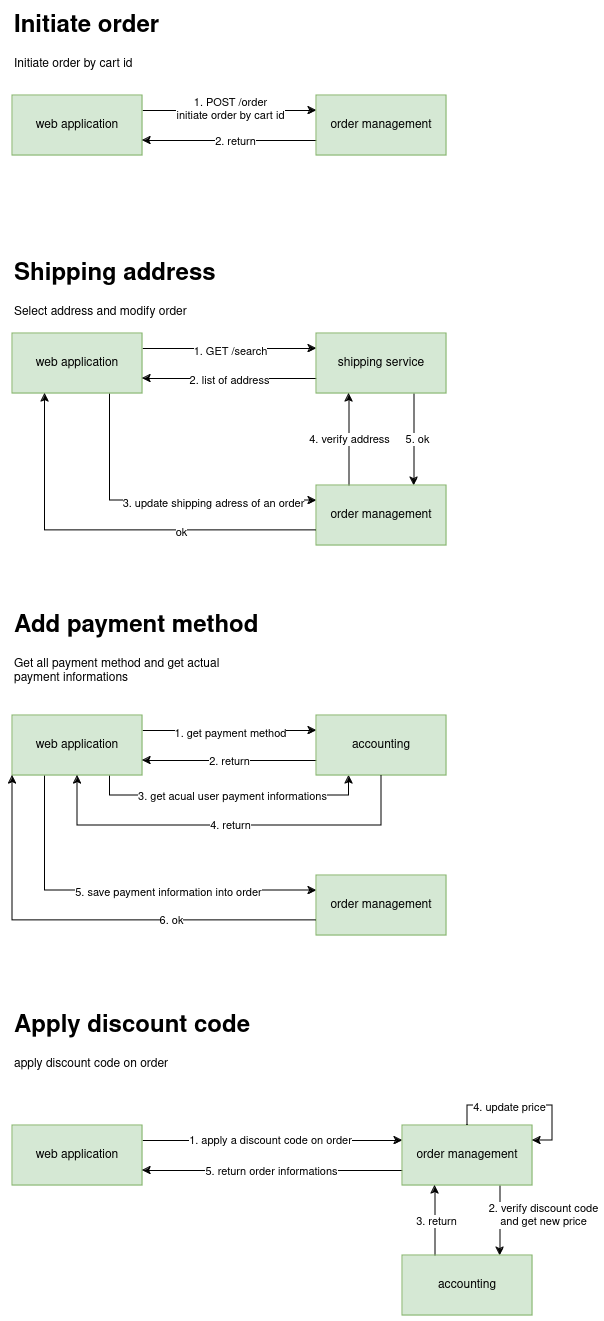

The diagram above was exported from draw.io. Its source (the exported page's mxGraphModel, read from the mxfile embedded in the PNG):
<mxGraphModel dx="1434" dy="696" grid="1" gridSize="10" guides="1" tooltips="1" connect="1" arrows="1" fold="1" page="1" pageScale="1" pageWidth="827" pageHeight="1169" math="0" shadow="0">
  <root>
    <mxCell id="0" />
    <mxCell id="1" parent="0" />
    <mxCell id="144fUxhqExXPJ9dB0RyW-5" style="edgeStyle=orthogonalEdgeStyle;rounded=0;orthogonalLoop=1;jettySize=auto;html=1;exitX=1;exitY=0.25;exitDx=0;exitDy=0;entryX=0;entryY=0.25;entryDx=0;entryDy=0;" edge="1" parent="1" source="144fUxhqExXPJ9dB0RyW-1" target="144fUxhqExXPJ9dB0RyW-3">
      <mxGeometry relative="1" as="geometry" />
    </mxCell>
    <mxCell id="144fUxhqExXPJ9dB0RyW-6" value="&lt;div&gt;1. POST /order&lt;/div&gt;&lt;div&gt;initiate order by cart id&lt;br&gt;&lt;/div&gt;" style="edgeLabel;html=1;align=center;verticalAlign=middle;resizable=0;points=[];" vertex="1" connectable="0" parent="144fUxhqExXPJ9dB0RyW-5">
      <mxGeometry y="2" relative="1" as="geometry">
        <mxPoint as="offset" />
      </mxGeometry>
    </mxCell>
    <mxCell id="144fUxhqExXPJ9dB0RyW-1" value="web application" style="rounded=0;whiteSpace=wrap;html=1;fillColor=#d5e8d4;strokeColor=#82b366;" vertex="1" parent="1">
      <mxGeometry x="110" y="210" width="130" height="60" as="geometry" />
    </mxCell>
    <mxCell id="144fUxhqExXPJ9dB0RyW-7" style="edgeStyle=orthogonalEdgeStyle;rounded=0;orthogonalLoop=1;jettySize=auto;html=1;exitX=0;exitY=0.75;exitDx=0;exitDy=0;entryX=1;entryY=0.75;entryDx=0;entryDy=0;" edge="1" parent="1" source="144fUxhqExXPJ9dB0RyW-3" target="144fUxhqExXPJ9dB0RyW-1">
      <mxGeometry relative="1" as="geometry" />
    </mxCell>
    <mxCell id="144fUxhqExXPJ9dB0RyW-8" value="2. return" style="edgeLabel;html=1;align=center;verticalAlign=middle;resizable=0;points=[];" vertex="1" connectable="0" parent="144fUxhqExXPJ9dB0RyW-7">
      <mxGeometry x="-0.0621" relative="1" as="geometry">
        <mxPoint as="offset" />
      </mxGeometry>
    </mxCell>
    <mxCell id="144fUxhqExXPJ9dB0RyW-3" value="order management" style="rounded=0;whiteSpace=wrap;html=1;fillColor=#d5e8d4;strokeColor=#82b366;" vertex="1" parent="1">
      <mxGeometry x="414" y="210" width="130" height="60" as="geometry" />
    </mxCell>
    <mxCell id="144fUxhqExXPJ9dB0RyW-11" style="edgeStyle=orthogonalEdgeStyle;rounded=0;orthogonalLoop=1;jettySize=auto;html=1;exitX=1;exitY=0.25;exitDx=0;exitDy=0;entryX=0;entryY=0.25;entryDx=0;entryDy=0;" edge="1" parent="1" source="144fUxhqExXPJ9dB0RyW-9" target="144fUxhqExXPJ9dB0RyW-10">
      <mxGeometry relative="1" as="geometry" />
    </mxCell>
    <mxCell id="144fUxhqExXPJ9dB0RyW-12" value="Text" style="edgeLabel;html=1;align=center;verticalAlign=middle;resizable=0;points=[];" vertex="1" connectable="0" parent="144fUxhqExXPJ9dB0RyW-11">
      <mxGeometry y="-1" relative="1" as="geometry">
        <mxPoint as="offset" />
      </mxGeometry>
    </mxCell>
    <mxCell id="144fUxhqExXPJ9dB0RyW-15" value="1. GET /search " style="edgeLabel;html=1;align=center;verticalAlign=middle;resizable=0;points=[];" vertex="1" connectable="0" parent="144fUxhqExXPJ9dB0RyW-11">
      <mxGeometry y="-2" relative="1" as="geometry">
        <mxPoint as="offset" />
      </mxGeometry>
    </mxCell>
    <mxCell id="144fUxhqExXPJ9dB0RyW-22" style="edgeStyle=orthogonalEdgeStyle;rounded=0;orthogonalLoop=1;jettySize=auto;html=1;exitX=0.75;exitY=1;exitDx=0;exitDy=0;entryX=0;entryY=0.25;entryDx=0;entryDy=0;" edge="1" parent="1" source="144fUxhqExXPJ9dB0RyW-9" target="144fUxhqExXPJ9dB0RyW-18">
      <mxGeometry relative="1" as="geometry" />
    </mxCell>
    <mxCell id="144fUxhqExXPJ9dB0RyW-23" value="3. update shipping adress of an order" style="edgeLabel;html=1;align=center;verticalAlign=middle;resizable=0;points=[];" vertex="1" connectable="0" parent="144fUxhqExXPJ9dB0RyW-22">
      <mxGeometry x="0.3365" y="-2" relative="1" as="geometry">
        <mxPoint x="1" as="offset" />
      </mxGeometry>
    </mxCell>
    <mxCell id="144fUxhqExXPJ9dB0RyW-9" value="web application" style="rounded=0;whiteSpace=wrap;html=1;fillColor=#d5e8d4;strokeColor=#82b366;" vertex="1" parent="1">
      <mxGeometry x="110" y="448" width="130" height="60" as="geometry" />
    </mxCell>
    <mxCell id="144fUxhqExXPJ9dB0RyW-16" style="edgeStyle=orthogonalEdgeStyle;rounded=0;orthogonalLoop=1;jettySize=auto;html=1;exitX=0;exitY=0.75;exitDx=0;exitDy=0;entryX=1;entryY=0.75;entryDx=0;entryDy=0;" edge="1" parent="1" source="144fUxhqExXPJ9dB0RyW-10" target="144fUxhqExXPJ9dB0RyW-9">
      <mxGeometry relative="1" as="geometry" />
    </mxCell>
    <mxCell id="144fUxhqExXPJ9dB0RyW-17" value="2. list of address" style="edgeLabel;html=1;align=center;verticalAlign=middle;resizable=0;points=[];" vertex="1" connectable="0" parent="144fUxhqExXPJ9dB0RyW-16">
      <mxGeometry x="0.0115" y="1" relative="1" as="geometry">
        <mxPoint as="offset" />
      </mxGeometry>
    </mxCell>
    <mxCell id="144fUxhqExXPJ9dB0RyW-26" style="edgeStyle=orthogonalEdgeStyle;rounded=0;orthogonalLoop=1;jettySize=auto;html=1;exitX=0.75;exitY=1;exitDx=0;exitDy=0;entryX=0.75;entryY=0;entryDx=0;entryDy=0;" edge="1" parent="1" source="144fUxhqExXPJ9dB0RyW-10" target="144fUxhqExXPJ9dB0RyW-18">
      <mxGeometry relative="1" as="geometry" />
    </mxCell>
    <mxCell id="144fUxhqExXPJ9dB0RyW-27" value="5. ok" style="edgeLabel;html=1;align=center;verticalAlign=middle;resizable=0;points=[];" vertex="1" connectable="0" parent="144fUxhqExXPJ9dB0RyW-26">
      <mxGeometry x="-0.0217" y="3" relative="1" as="geometry">
        <mxPoint as="offset" />
      </mxGeometry>
    </mxCell>
    <mxCell id="144fUxhqExXPJ9dB0RyW-10" value="shipping service" style="rounded=0;whiteSpace=wrap;html=1;fillColor=#d5e8d4;strokeColor=#82b366;" vertex="1" parent="1">
      <mxGeometry x="414" y="448" width="130" height="60" as="geometry" />
    </mxCell>
    <mxCell id="144fUxhqExXPJ9dB0RyW-13" value="&lt;h1 style=&quot;margin-top: 0px;&quot;&gt;Initiate order&lt;br&gt;&lt;/h1&gt;&lt;p&gt;Initiate order by cart id&lt;br&gt;&lt;/p&gt;" style="text;html=1;whiteSpace=wrap;overflow=hidden;rounded=0;" vertex="1" parent="1">
      <mxGeometry x="110" y="120" width="180" height="80" as="geometry" />
    </mxCell>
    <mxCell id="144fUxhqExXPJ9dB0RyW-14" value="&lt;h1 style=&quot;margin-top: 0px;&quot;&gt;Shipping address&lt;br&gt;&lt;/h1&gt;Select address and modify order" style="text;html=1;whiteSpace=wrap;overflow=hidden;rounded=0;" vertex="1" parent="1">
      <mxGeometry x="110" y="368" width="220" height="80" as="geometry" />
    </mxCell>
    <mxCell id="144fUxhqExXPJ9dB0RyW-24" style="edgeStyle=orthogonalEdgeStyle;rounded=0;orthogonalLoop=1;jettySize=auto;html=1;exitX=0.25;exitY=0;exitDx=0;exitDy=0;entryX=0.25;entryY=1;entryDx=0;entryDy=0;" edge="1" parent="1" source="144fUxhqExXPJ9dB0RyW-18" target="144fUxhqExXPJ9dB0RyW-10">
      <mxGeometry relative="1" as="geometry" />
    </mxCell>
    <mxCell id="144fUxhqExXPJ9dB0RyW-25" value="4. verify address" style="edgeLabel;html=1;align=center;verticalAlign=middle;resizable=0;points=[];" vertex="1" connectable="0" parent="144fUxhqExXPJ9dB0RyW-24">
      <mxGeometry x="0.0217" y="1" relative="1" as="geometry">
        <mxPoint x="1" as="offset" />
      </mxGeometry>
    </mxCell>
    <mxCell id="144fUxhqExXPJ9dB0RyW-28" style="edgeStyle=orthogonalEdgeStyle;rounded=0;orthogonalLoop=1;jettySize=auto;html=1;exitX=0;exitY=0.75;exitDx=0;exitDy=0;entryX=0.25;entryY=1;entryDx=0;entryDy=0;" edge="1" parent="1" source="144fUxhqExXPJ9dB0RyW-18" target="144fUxhqExXPJ9dB0RyW-9">
      <mxGeometry relative="1" as="geometry" />
    </mxCell>
    <mxCell id="144fUxhqExXPJ9dB0RyW-29" value="ok" style="edgeLabel;html=1;align=center;verticalAlign=middle;resizable=0;points=[];" vertex="1" connectable="0" parent="144fUxhqExXPJ9dB0RyW-28">
      <mxGeometry x="-0.3341" y="1" relative="1" as="geometry">
        <mxPoint as="offset" />
      </mxGeometry>
    </mxCell>
    <mxCell id="144fUxhqExXPJ9dB0RyW-18" value="order management" style="rounded=0;whiteSpace=wrap;html=1;fillColor=#d5e8d4;strokeColor=#82b366;" vertex="1" parent="1">
      <mxGeometry x="414" y="600" width="130" height="60" as="geometry" />
    </mxCell>
    <mxCell id="144fUxhqExXPJ9dB0RyW-31" value="&lt;h1 style=&quot;margin-top: 0px;&quot;&gt;Add payment method&lt;br&gt;&lt;/h1&gt;Get all payment method and get actual payment informations" style="text;html=1;whiteSpace=wrap;overflow=hidden;rounded=0;" vertex="1" parent="1">
      <mxGeometry x="110" y="720" width="250" height="80" as="geometry" />
    </mxCell>
    <mxCell id="144fUxhqExXPJ9dB0RyW-34" style="edgeStyle=orthogonalEdgeStyle;rounded=0;orthogonalLoop=1;jettySize=auto;html=1;exitX=1;exitY=0.25;exitDx=0;exitDy=0;entryX=0;entryY=0.25;entryDx=0;entryDy=0;" edge="1" parent="1" source="144fUxhqExXPJ9dB0RyW-32" target="144fUxhqExXPJ9dB0RyW-33">
      <mxGeometry relative="1" as="geometry" />
    </mxCell>
    <mxCell id="144fUxhqExXPJ9dB0RyW-35" value="1. get payment method" style="edgeLabel;html=1;align=center;verticalAlign=middle;resizable=0;points=[];" vertex="1" connectable="0" parent="144fUxhqExXPJ9dB0RyW-34">
      <mxGeometry y="-2" relative="1" as="geometry">
        <mxPoint as="offset" />
      </mxGeometry>
    </mxCell>
    <mxCell id="144fUxhqExXPJ9dB0RyW-38" style="edgeStyle=orthogonalEdgeStyle;rounded=0;orthogonalLoop=1;jettySize=auto;html=1;exitX=0.75;exitY=1;exitDx=0;exitDy=0;entryX=0.25;entryY=1;entryDx=0;entryDy=0;" edge="1" parent="1" source="144fUxhqExXPJ9dB0RyW-32" target="144fUxhqExXPJ9dB0RyW-33">
      <mxGeometry relative="1" as="geometry" />
    </mxCell>
    <mxCell id="144fUxhqExXPJ9dB0RyW-39" value="3. get acual user payment informations" style="edgeLabel;html=1;align=center;verticalAlign=middle;resizable=0;points=[];" vertex="1" connectable="0" parent="144fUxhqExXPJ9dB0RyW-38">
      <mxGeometry x="0.0143" relative="1" as="geometry">
        <mxPoint x="1" as="offset" />
      </mxGeometry>
    </mxCell>
    <mxCell id="144fUxhqExXPJ9dB0RyW-44" style="edgeStyle=orthogonalEdgeStyle;rounded=0;orthogonalLoop=1;jettySize=auto;html=1;exitX=0.25;exitY=1;exitDx=0;exitDy=0;entryX=0;entryY=0.25;entryDx=0;entryDy=0;" edge="1" parent="1" source="144fUxhqExXPJ9dB0RyW-32" target="144fUxhqExXPJ9dB0RyW-43">
      <mxGeometry relative="1" as="geometry" />
    </mxCell>
    <mxCell id="144fUxhqExXPJ9dB0RyW-45" value="5. save payment information into order" style="edgeLabel;html=1;align=center;verticalAlign=middle;resizable=0;points=[];" vertex="1" connectable="0" parent="144fUxhqExXPJ9dB0RyW-44">
      <mxGeometry x="0.2325" y="-1" relative="1" as="geometry">
        <mxPoint as="offset" />
      </mxGeometry>
    </mxCell>
    <mxCell id="144fUxhqExXPJ9dB0RyW-32" value="web application" style="rounded=0;whiteSpace=wrap;html=1;fillColor=#d5e8d4;strokeColor=#82b366;" vertex="1" parent="1">
      <mxGeometry x="110" y="830" width="130" height="60" as="geometry" />
    </mxCell>
    <mxCell id="144fUxhqExXPJ9dB0RyW-36" style="edgeStyle=orthogonalEdgeStyle;rounded=0;orthogonalLoop=1;jettySize=auto;html=1;exitX=0;exitY=0.75;exitDx=0;exitDy=0;entryX=1;entryY=0.75;entryDx=0;entryDy=0;" edge="1" parent="1" source="144fUxhqExXPJ9dB0RyW-33" target="144fUxhqExXPJ9dB0RyW-32">
      <mxGeometry relative="1" as="geometry" />
    </mxCell>
    <mxCell id="144fUxhqExXPJ9dB0RyW-37" value="2. return" style="edgeLabel;html=1;align=center;verticalAlign=middle;resizable=0;points=[];" vertex="1" connectable="0" parent="144fUxhqExXPJ9dB0RyW-36">
      <mxGeometry x="0.0115" relative="1" as="geometry">
        <mxPoint as="offset" />
      </mxGeometry>
    </mxCell>
    <mxCell id="144fUxhqExXPJ9dB0RyW-33" value="accounting" style="rounded=0;whiteSpace=wrap;html=1;fillColor=#d5e8d4;strokeColor=#82b366;" vertex="1" parent="1">
      <mxGeometry x="414" y="830" width="130" height="60" as="geometry" />
    </mxCell>
    <mxCell id="144fUxhqExXPJ9dB0RyW-41" style="edgeStyle=orthogonalEdgeStyle;rounded=0;orthogonalLoop=1;jettySize=auto;html=1;exitX=0.5;exitY=1;exitDx=0;exitDy=0;entryX=0.5;entryY=1;entryDx=0;entryDy=0;" edge="1" parent="1" source="144fUxhqExXPJ9dB0RyW-33" target="144fUxhqExXPJ9dB0RyW-32">
      <mxGeometry relative="1" as="geometry">
        <Array as="points">
          <mxPoint x="479" y="940" />
          <mxPoint x="175" y="940" />
        </Array>
      </mxGeometry>
    </mxCell>
    <mxCell id="144fUxhqExXPJ9dB0RyW-42" value="4. return" style="edgeLabel;html=1;align=center;verticalAlign=middle;resizable=0;points=[];" vertex="1" connectable="0" parent="144fUxhqExXPJ9dB0RyW-41">
      <mxGeometry y="-1" relative="1" as="geometry">
        <mxPoint as="offset" />
      </mxGeometry>
    </mxCell>
    <mxCell id="144fUxhqExXPJ9dB0RyW-46" style="edgeStyle=orthogonalEdgeStyle;rounded=0;orthogonalLoop=1;jettySize=auto;html=1;exitX=0;exitY=0.75;exitDx=0;exitDy=0;entryX=0;entryY=1;entryDx=0;entryDy=0;" edge="1" parent="1" source="144fUxhqExXPJ9dB0RyW-43" target="144fUxhqExXPJ9dB0RyW-32">
      <mxGeometry relative="1" as="geometry" />
    </mxCell>
    <mxCell id="144fUxhqExXPJ9dB0RyW-47" value="6. ok" style="edgeLabel;html=1;align=center;verticalAlign=middle;resizable=0;points=[];" vertex="1" connectable="0" parent="144fUxhqExXPJ9dB0RyW-46">
      <mxGeometry x="-0.3518" y="-1" relative="1" as="geometry">
        <mxPoint as="offset" />
      </mxGeometry>
    </mxCell>
    <mxCell id="144fUxhqExXPJ9dB0RyW-43" value="order management" style="rounded=0;whiteSpace=wrap;html=1;fillColor=#d5e8d4;strokeColor=#82b366;" vertex="1" parent="1">
      <mxGeometry x="414" y="990" width="130" height="60" as="geometry" />
    </mxCell>
    <mxCell id="144fUxhqExXPJ9dB0RyW-48" value="&lt;h1 style=&quot;margin-top: 0px;&quot;&gt;Apply discount code&lt;br&gt;&lt;/h1&gt;apply discount code on order" style="text;html=1;whiteSpace=wrap;overflow=hidden;rounded=0;" vertex="1" parent="1">
      <mxGeometry x="110" y="1120" width="250" height="80" as="geometry" />
    </mxCell>
    <mxCell id="144fUxhqExXPJ9dB0RyW-51" style="edgeStyle=orthogonalEdgeStyle;rounded=0;orthogonalLoop=1;jettySize=auto;html=1;exitX=1;exitY=0.25;exitDx=0;exitDy=0;entryX=0;entryY=0.25;entryDx=0;entryDy=0;" edge="1" parent="1" source="144fUxhqExXPJ9dB0RyW-49" target="144fUxhqExXPJ9dB0RyW-50">
      <mxGeometry relative="1" as="geometry" />
    </mxCell>
    <mxCell id="144fUxhqExXPJ9dB0RyW-52" value="1. apply a discount code on order" style="edgeLabel;html=1;align=center;verticalAlign=middle;resizable=0;points=[];" vertex="1" connectable="0" parent="144fUxhqExXPJ9dB0RyW-51">
      <mxGeometry x="-0.023" y="1" relative="1" as="geometry">
        <mxPoint as="offset" />
      </mxGeometry>
    </mxCell>
    <mxCell id="144fUxhqExXPJ9dB0RyW-49" value="web application" style="rounded=0;whiteSpace=wrap;html=1;fillColor=#d5e8d4;strokeColor=#82b366;" vertex="1" parent="1">
      <mxGeometry x="110" y="1240" width="130" height="60" as="geometry" />
    </mxCell>
    <mxCell id="144fUxhqExXPJ9dB0RyW-54" style="edgeStyle=orthogonalEdgeStyle;rounded=0;orthogonalLoop=1;jettySize=auto;html=1;exitX=0.75;exitY=1;exitDx=0;exitDy=0;entryX=0.75;entryY=0;entryDx=0;entryDy=0;" edge="1" parent="1" source="144fUxhqExXPJ9dB0RyW-50" target="144fUxhqExXPJ9dB0RyW-53">
      <mxGeometry relative="1" as="geometry" />
    </mxCell>
    <mxCell id="144fUxhqExXPJ9dB0RyW-56" value="&lt;div&gt;2. verify discount code&lt;/div&gt;&lt;div&gt;and get new price&lt;br&gt;&lt;/div&gt;" style="edgeLabel;html=1;align=center;verticalAlign=middle;resizable=0;points=[];" vertex="1" connectable="0" parent="144fUxhqExXPJ9dB0RyW-54">
      <mxGeometry x="-0.1714" y="3" relative="1" as="geometry">
        <mxPoint x="40" as="offset" />
      </mxGeometry>
    </mxCell>
    <mxCell id="144fUxhqExXPJ9dB0RyW-61" style="edgeStyle=orthogonalEdgeStyle;rounded=0;orthogonalLoop=1;jettySize=auto;html=1;exitX=0;exitY=0.75;exitDx=0;exitDy=0;entryX=1;entryY=0.75;entryDx=0;entryDy=0;" edge="1" parent="1" source="144fUxhqExXPJ9dB0RyW-50" target="144fUxhqExXPJ9dB0RyW-49">
      <mxGeometry relative="1" as="geometry" />
    </mxCell>
    <mxCell id="144fUxhqExXPJ9dB0RyW-62" value="5. return order informations" style="edgeLabel;html=1;align=center;verticalAlign=middle;resizable=0;points=[];" vertex="1" connectable="0" parent="144fUxhqExXPJ9dB0RyW-61">
      <mxGeometry x="0.0154" relative="1" as="geometry">
        <mxPoint as="offset" />
      </mxGeometry>
    </mxCell>
    <mxCell id="144fUxhqExXPJ9dB0RyW-50" value="order management" style="rounded=0;whiteSpace=wrap;html=1;fillColor=#d5e8d4;strokeColor=#82b366;" vertex="1" parent="1">
      <mxGeometry x="500" y="1240" width="130" height="60" as="geometry" />
    </mxCell>
    <mxCell id="144fUxhqExXPJ9dB0RyW-57" style="edgeStyle=orthogonalEdgeStyle;rounded=0;orthogonalLoop=1;jettySize=auto;html=1;exitX=0.25;exitY=0;exitDx=0;exitDy=0;entryX=0.25;entryY=1;entryDx=0;entryDy=0;" edge="1" parent="1" source="144fUxhqExXPJ9dB0RyW-53" target="144fUxhqExXPJ9dB0RyW-50">
      <mxGeometry relative="1" as="geometry" />
    </mxCell>
    <mxCell id="144fUxhqExXPJ9dB0RyW-58" value="3. return" style="edgeLabel;html=1;align=center;verticalAlign=middle;resizable=0;points=[];" vertex="1" connectable="0" parent="144fUxhqExXPJ9dB0RyW-57">
      <mxGeometry relative="1" as="geometry">
        <mxPoint x="1" as="offset" />
      </mxGeometry>
    </mxCell>
    <mxCell id="144fUxhqExXPJ9dB0RyW-53" value="accounting" style="rounded=0;whiteSpace=wrap;html=1;fillColor=#d5e8d4;strokeColor=#82b366;" vertex="1" parent="1">
      <mxGeometry x="500" y="1370" width="130" height="60" as="geometry" />
    </mxCell>
    <mxCell id="144fUxhqExXPJ9dB0RyW-59" style="edgeStyle=orthogonalEdgeStyle;rounded=0;orthogonalLoop=1;jettySize=auto;html=1;entryX=1;entryY=0.25;entryDx=0;entryDy=0;" edge="1" parent="1" source="144fUxhqExXPJ9dB0RyW-50" target="144fUxhqExXPJ9dB0RyW-50">
      <mxGeometry relative="1" as="geometry" />
    </mxCell>
    <mxCell id="144fUxhqExXPJ9dB0RyW-60" value="4. update price" style="edgeLabel;html=1;align=center;verticalAlign=middle;resizable=0;points=[];" vertex="1" connectable="0" parent="144fUxhqExXPJ9dB0RyW-59">
      <mxGeometry x="-0.2375" y="-1" relative="1" as="geometry">
        <mxPoint as="offset" />
      </mxGeometry>
    </mxCell>
  </root>
</mxGraphModel>